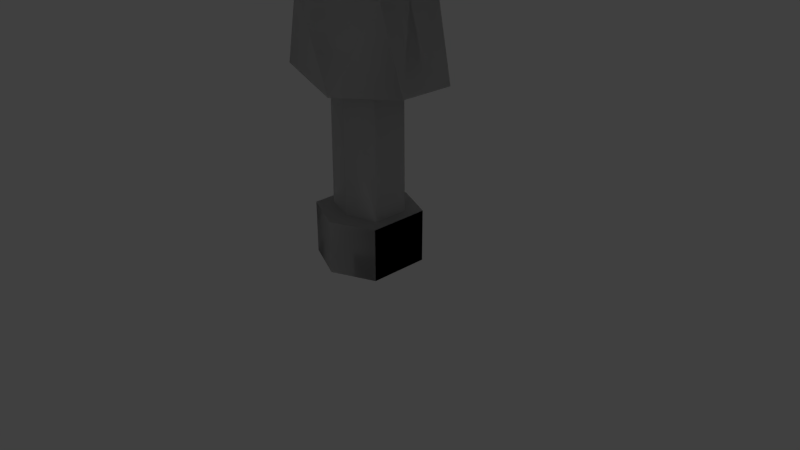 # Source: TestDummy.blend  (saved by Blender 2.78.0; exported with 4.5.12 LTS)
import bpy
from mathutils import Matrix  # noqa: F401  (used for matrix-valued properties, if any)

bpy.ops.wm.read_factory_settings(use_empty=True)
scene = bpy.context.scene
scene.name = 'Scene'

# ---- collections
col_collection_1 = bpy.data.collections.new('Collection 1'); scene.collection.children.link(col_collection_1)
col_collection_2 = bpy.data.collections.new('Collection 2'); scene.collection.children.link(col_collection_2)
col_collection_2.hide_render = True
col_collection_2.hide_viewport = True

# ---- materials (node trees are filled in below, after node groups)
mat_material = bpy.data.materials.new('Material')
mat_material.alpha_threshold = 0.0
mat_material.use_transparent_shadow = False
mat_material.roughness = 0.5
mat_material.line_color = (0.0, 0.0, 0.0, 1.0)

# ---- material node trees

# ---- world
world_world = bpy.data.worlds.new('World'); scene.world = world_world
world_world.color = (0.05088, 0.05088, 0.05088)
world_world.use_sun_shadow = False
world_world.sun_shadow_jitter_overblur = 0.0
world_world.cycles.sampling_method = 'MANUAL'

# ---- cameras
cam_camera = bpy.data.cameras.new('Camera')
cam_camera.clip_end = 100.0
cam_camera.lens = 35.0
cam_camera.sensor_width = 32.0
cam_camera.sensor_height = 18.0
cam_camera.ortho_scale = 7.314
cam_camera.dof.focus_distance = 0.0
cam_camera.dof.aperture_fstop = 128.0

# ---- lights
light_lamp = bpy.data.lights.new('Lamp', 'POINT')
light_lamp.transmission_factor = 0.0
light_lamp.cutoff_distance = 30.0
light_lamp.energy = 100.0
light_lamp.shadow_buffer_clip_start = 1.001
light_lamp.shadow_soft_size = 0.1
light_lamp.shadow_maximum_resolution = 0.006
light_lamp.use_absolute_resolution = True

# ---- meshes
me_cube = bpy.data.meshes.new('Cube')
me_cube.from_pydata([(-1.0, -0.3569, 0.5802), (-1.0, 0.3762, 0.5802), (-1.0, -0.5788, 3.487), (-1.0, 0.5982, 3.487), (-1.0, 0.009671, 0.5802), (-0.7237, -0.4162, 1.58), (-0.7237, 0.4356, 1.58), (-1.0, 0.009672, 3.487), (-0.7237, 0.009671, 1.58), (-0.9229, -0.5335, 2.955), (-0.9229, 0.5528, 2.955), (-0.9229, 0.009671, 2.955), (-1.849, -0.3539, 3.046), (-1.849, 0.3732, 3.046), (-1.849, 0.009673, 3.046), (-1.802, -0.3258, 2.717), (-1.802, 0.3452, 2.717), (-1.802, 0.009673, 2.717), (-0.5252, -0.3231, 3.884), (-0.5252, 0.2892, 3.884), (-0.5252, -0.01697, 3.884), (-0.5252, -0.3231, 5.227), (-0.5252, 0.2892, 5.227), (-0.5252, -0.01697, 5.227), (-0.6926, -0.3231, 4.509), (-0.6926, -0.01697, 4.509), (-0.6926, 0.2892, 4.509), (-2.913, -0.3539, 2.529), (-2.913, 0.3732, 2.529), (-2.913, 0.009674, 2.529), (-2.865, -0.3258, 2.2), (-2.865, 0.3452, 2.2), (-2.865, 0.009674, 2.2), (-0.3936, -0.2208, 0.4066), (-0.3936, 0.2401, 0.4066), (-0.3936, 0.009671, 0.4066), (-0.5559, -0.387, -1.123), (-0.4085, -0.2208, -1.125), (-0.4085, 0.2401, -1.125), (-0.4085, 0.009671, -1.125), (-0.5559, 0.4064, -1.123), (-0.5559, 0.009671, -1.123), (-0.5559, -0.387, -1.816), (-0.5559, 0.4064, -1.816), (-0.5559, 0.009671, -1.816), (1.0, -0.3569, 0.5802), (1.0, 0.3762, 0.5802), (1.0, -0.5788, 3.487), (1.0, 0.5982, 3.487), (1.0, 0.009671, 0.5802), (0.7237, -0.4162, 1.58), (0.7237, 0.4356, 1.58), (1.0, 0.009672, 3.487), (0.7237, 0.009671, 1.58), (0.9229, -0.5335, 2.955), (0.9229, 0.5528, 2.955), (0.9229, 0.009672, 2.955), (1.849, -0.3539, 3.046), (1.849, 0.3732, 3.046), (1.849, 0.009673, 3.046), (1.802, -0.3258, 2.717), (1.802, 0.3452, 2.717), (1.802, 0.009673, 2.717), (0.5252, -0.3231, 3.884), (0.5252, 0.2892, 3.884), (0.5252, -0.01697, 3.884), (0.5252, -0.3231, 5.227), (0.5252, 0.2892, 5.227), (0.5252, -0.01697, 5.227), (0.6926, -0.3231, 4.509), (0.6926, -0.01697, 4.509), (0.6926, 0.2892, 4.509), (2.913, -0.3539, 2.529), (2.913, 0.3732, 2.529), (2.913, 0.009675, 2.529), (2.865, -0.3258, 2.2), (2.865, 0.3452, 2.2), (2.865, 0.009675, 2.2), (0.3936, -0.2208, 0.4066), (0.3936, 0.2401, 0.4066), (0.3936, 0.009671, 0.4066), (0.5559, -0.387, -1.123), (0.4085, -0.2208, -1.125), (0.4085, 0.2401, -1.125), (0.4085, 0.009671, -1.125), (0.5559, 0.4064, -1.123), (0.5559, 0.009671, -1.123), (0.5559, -0.387, -1.816), (0.5559, 0.4064, -1.816), (0.5559, 0.009671, -1.816), (1.0, -0.3569, 0.5802), (1.0, 0.3762, 0.5802), (1.0, -0.5788, 3.487), (1.0, 0.5982, 3.487), (1.0, 0.009671, 0.5802), (0.7237, -0.4162, 1.58), (0.7237, 0.4356, 1.58), (1.0, 0.009672, 3.487), (0.7237, 0.009671, 1.58), (0.9229, -0.5335, 2.955), (0.9229, 0.5528, 2.955), (0.9229, 0.009671, 2.955), (1.849, -0.3539, 3.046), (1.849, 0.3732, 3.046), (1.849, 0.009673, 3.046), (1.802, -0.3258, 2.717), (1.802, 0.3452, 2.717), (1.802, 0.009673, 2.717), (0.5252, -0.3231, 3.884), (0.5252, 0.2892, 3.884), (0.5252, -0.01697, 3.884), (0.5252, -0.3231, 5.227), (0.5252, 0.2892, 5.227), (0.5252, -0.01697, 5.227), (0.6926, -0.3231, 4.509), (0.6926, -0.01697, 4.509), (0.6926, 0.2892, 4.509), (2.913, -0.3539, 2.529), (2.913, 0.3732, 2.529), (2.913, 0.009674, 2.529), (2.865, -0.3258, 2.2), (2.865, 0.3452, 2.2), (2.865, 0.009674, 2.2), (0.3936, -0.2208, 0.4066), (0.3936, 0.2401, 0.4066), (0.3936, 0.009671, 0.4066), (0.5559, -0.387, -1.123), (0.4085, -0.2208, -1.125), (0.4085, 0.2401, -1.125), (0.4085, 0.009671, -1.125), (0.5559, 0.4064, -1.123), (0.5559, 0.009671, -1.123), (0.5559, -0.387, -1.816), (0.5559, 0.4064, -1.816), (0.5559, 0.009671, -1.816), (-1.0, -0.3569, 0.5802), (-1.0, 0.3762, 0.5802), (-1.0, -0.5788, 3.487), (-1.0, 0.5982, 3.487), (-1.0, 0.009671, 0.5802), (0.0, -0.5788, 0.4193), (-0.7237, -0.4162, 1.58), (0.0, 0.5982, 0.4193), (-0.7237, 0.4356, 1.58), (-1.0, 0.009672, 3.487), (0.0, -0.5788, 3.699), (0.0, 0.5982, 3.699), (0.0, -0.4162, 1.58), (0.0, 0.4356, 1.58), (-0.7237, 0.009671, 1.58), (-0.9229, -0.5335, 2.955), (-0.9229, 0.5528, 2.955), (0.0, -0.5335, 3.108), (0.0, 0.5528, 3.108), (-0.9229, 0.009672, 2.955), (-1.849, -0.3539, 3.046), (-1.849, 0.3732, 3.046), (-1.849, 0.009673, 3.046), (-1.802, -0.3258, 2.717), (-1.802, 0.3452, 2.717), (-1.802, 0.009673, 2.717), (-0.5252, -0.3231, 3.884), (-0.5252, 0.2892, 3.884), (-0.5252, -0.01697, 3.884), (0.0, -0.4494, 3.884), (0.0, 0.4155, 3.884), (-0.5252, -0.3231, 5.227), (-0.5252, 0.2892, 5.227), (-0.5252, -0.01697, 5.227), (0.0, -0.4494, 5.227), (0.0, 0.4155, 5.227), (0.0, -0.01697, 5.227), (0.0, -0.4494, 4.509), (-0.6926, -0.3231, 4.509), (-0.6926, -0.01697, 4.509), (-0.6926, 0.2892, 4.509), (0.0, 0.5302, 4.509), (-2.913, -0.3539, 2.529), (-2.913, 0.3732, 2.529), (-2.913, 0.009675, 2.529), (-2.865, -0.3258, 2.2), (-2.865, 0.3452, 2.2), (-2.865, 0.009675, 2.2), (-0.3936, -0.2208, 0.4066), (-0.3936, 0.2401, 0.4066), (-0.3936, 0.009671, 0.4066), (0.0, -0.3603, 0.4028), (0.0, 0.3796, 0.4028), (-0.5559, -0.387, -1.123), (-0.4085, -0.2208, -1.125), (-0.4085, 0.2401, -1.125), (-0.4085, 0.009671, -1.125), (0.0, -0.3603, -1.129), (0.0, 0.3796, -1.129), (-0.5559, 0.4064, -1.123), (-0.5559, 0.009671, -1.123), (0.0, -0.6273, -1.13), (0.0, 0.6466, -1.13), (-0.5559, -0.387, -1.816), (-0.5559, 0.4064, -1.816), (-0.5559, 0.009671, -1.816), (0.0, -0.6273, -1.823), (0.0, 0.6466, -1.823), (0.0, 0.009671, -1.823)], [], [(10, 11, 17, 16), (9, 5, 147, 152), (5, 0, 140, 147), (1, 6, 148, 142), (10, 3, 146, 153), (4, 8, 6, 1), (0, 5, 8, 4), (11, 9, 15, 17), (3, 7, 20, 19), (140, 0, 33, 186), (1, 142, 187, 34), (5, 9, 11, 8), (6, 10, 153, 148), (2, 9, 152, 145), (8, 11, 10, 6), (13, 16, 31, 28), (12, 14, 29, 27), (7, 3, 13, 14), (3, 10, 16, 13), (9, 2, 12, 15), (2, 7, 14, 12), (26, 25, 23, 22), (24, 172, 169, 21), (2, 145, 164, 18), (146, 3, 19, 165), (7, 2, 18, 20), (23, 171, 170, 22), (21, 169, 171, 23), (176, 26, 22, 170), (25, 24, 21, 23), (20, 18, 24, 25), (165, 19, 26, 176), (18, 164, 172, 24), (19, 20, 25, 26), (32, 29, 28, 31), (30, 27, 29, 32), (16, 17, 32, 31), (14, 13, 28, 29), (15, 12, 27, 30), (17, 15, 30, 32), (33, 35, 39, 37), (34, 187, 193, 38), (0, 4, 35, 33), (4, 1, 34, 35), (38, 193, 197, 40), (39, 38, 40, 41), (186, 33, 37, 192), (35, 34, 38, 39), (41, 40, 43, 44), (196, 36, 42, 201), (37, 39, 41, 36), (192, 37, 36, 196), (42, 44, 203, 201), (44, 43, 202, 203), (40, 197, 202, 43), (36, 41, 44, 42), (55, 61, 62, 56), (54, 152, 147, 50), (50, 147, 140, 45), (46, 142, 148, 51), (55, 153, 146, 48), (49, 46, 51, 53), (45, 49, 53, 50), (56, 62, 60, 54), (48, 64, 65, 52), (140, 186, 78, 45), (46, 79, 187, 142), (50, 53, 56, 54), (51, 148, 153, 55), (47, 145, 152, 54), (53, 51, 55, 56), (58, 73, 76, 61), (57, 72, 74, 59), (52, 59, 58, 48), (48, 58, 61, 55), (54, 60, 57, 47), (47, 57, 59, 52), (71, 67, 68, 70), (69, 66, 169, 172), (47, 63, 164, 145), (146, 165, 64, 48), (52, 65, 63, 47), (68, 67, 170, 171), (66, 68, 171, 169), (176, 170, 67, 71), (70, 68, 66, 69), (65, 70, 69, 63), (165, 176, 71, 64), (63, 69, 172, 164), (64, 71, 70, 65), (77, 76, 73, 74), (75, 77, 74, 72), (61, 76, 77, 62), (59, 74, 73, 58), (60, 75, 72, 57), (62, 77, 75, 60), (78, 82, 84, 80), (79, 83, 193, 187), (45, 78, 80, 49), (49, 80, 79, 46), (83, 85, 197, 193), (84, 86, 85, 83), (186, 192, 82, 78), (80, 84, 83, 79), (86, 89, 88, 85), (196, 201, 87, 81), (82, 81, 86, 84), (192, 196, 81, 82), (87, 201, 203, 89), (89, 203, 202, 88), (85, 88, 202, 197), (81, 87, 89, 86), (100, 106, 107, 101), (99, 152, 147, 95), (95, 147, 140, 90), (91, 142, 148, 96), (100, 153, 146, 93), (94, 91, 96, 98), (90, 94, 98, 95), (101, 107, 105, 99), (93, 109, 110, 97), (140, 186, 123, 90), (91, 124, 187, 142), (95, 98, 101, 99), (96, 148, 153, 100), (92, 145, 152, 99), (98, 96, 100, 101), (103, 118, 121, 106), (102, 117, 119, 104), (97, 104, 103, 93), (93, 103, 106, 100), (99, 105, 102, 92), (92, 102, 104, 97), (116, 112, 113, 115), (114, 111, 169, 172), (92, 108, 164, 145), (146, 165, 109, 93), (97, 110, 108, 92), (113, 112, 170, 171), (111, 113, 171, 169), (176, 170, 112, 116), (115, 113, 111, 114), (110, 115, 114, 108), (165, 176, 116, 109), (108, 114, 172, 164), (109, 116, 115, 110), (122, 121, 118, 119), (120, 122, 119, 117), (106, 121, 122, 107), (104, 119, 118, 103), (105, 120, 117, 102), (107, 122, 120, 105), (123, 127, 129, 125), (124, 128, 193, 187), (90, 123, 125, 94), (94, 125, 124, 91), (128, 130, 197, 193), (129, 131, 130, 128), (186, 192, 127, 123), (125, 129, 128, 124), (131, 134, 133, 130), (196, 201, 132, 126), (127, 126, 131, 129), (192, 196, 126, 127), (132, 201, 203, 134), (134, 203, 202, 133), (130, 133, 202, 197), (126, 132, 134, 131), (151, 154, 160, 159), (150, 141, 147, 152), (141, 135, 140, 147), (136, 143, 148, 142), (151, 138, 146, 153), (139, 149, 143, 136), (135, 141, 149, 139), (154, 150, 158, 160), (138, 144, 163, 162), (140, 135, 183, 186), (136, 142, 187, 184), (141, 150, 154, 149), (143, 151, 153, 148), (137, 150, 152, 145), (149, 154, 151, 143), (156, 159, 181, 178), (155, 157, 179, 177), (144, 138, 156, 157), (138, 151, 159, 156), (150, 137, 155, 158), (137, 144, 157, 155), (175, 174, 168, 167), (173, 172, 169, 166), (137, 145, 164, 161), (146, 138, 162, 165), (144, 137, 161, 163), (168, 171, 170, 167), (166, 169, 171, 168), (176, 175, 167, 170), (174, 173, 166, 168), (163, 161, 173, 174), (165, 162, 175, 176), (161, 164, 172, 173), (162, 163, 174, 175), (182, 179, 178, 181), (180, 177, 179, 182), (159, 160, 182, 181), (157, 156, 178, 179), (158, 155, 177, 180), (160, 158, 180, 182), (183, 185, 191, 189), (184, 187, 193, 190), (135, 139, 185, 183), (139, 136, 184, 185), (190, 193, 197, 194), (191, 190, 194, 195), (186, 183, 189, 192), (185, 184, 190, 191), (195, 194, 199, 200), (196, 188, 198, 201), (189, 191, 195, 188), (192, 189, 188, 196), (198, 200, 203, 201), (200, 199, 202, 203), (194, 197, 202, 199), (188, 195, 200, 198)])
_uv = me_cube.uv_layers.new(name='UVMap')
_uv.uv.foreach_set('vector', [0.3925, 0.26, 0.4143, 0.2065, 0.5106, 0.2414, 0.5025, 0.2815, 0.06678, 0.3449, 0.09635, 0.1635, 0.1866, 0.1675, 0.1852, 0.3576, 0.09635, 0.1635, 0.1008, 0.05766, 0.1875, 0.04962, 0.1866, 0.1675, 0.09989, 0.9424, 0.09578, 0.8367, 0.1859, 0.8329, 0.1865, 0.9507, 0.06666, 0.6556, 0.06118, 0.5847, 0.1848, 0.5731, 0.185, 0.6426, 0.07123, 0.9649, 0.03946, 0.8486, 0.09578, 0.8367, 0.09989, 0.9424, 0.1008, 0.05766, 0.09635, 0.1635, 0.03994, 0.1514, 0.07211, 0.03496, 0.6485, 0.9266, 0.6485, 0.8626, 0.7557, 0.8871, 0.7557, 0.9266, 0.06118, 0.5847, 0.05052, 0.5007, 0.1282, 0.4982, 0.1287, 0.5319, 0.1875, 0.04962, 0.1008, 0.05766, 0.1437, 0.02178, 0.1877, 0.02954, 0.09989, 0.9424, 0.1865, 0.9507, 0.1866, 0.9707, 0.1426, 0.9783, 0.09635, 0.1635, 0.06678, 0.3449, 0.000262, 0.3297, 0.03994, 0.1514, 0.09578, 0.8367, 0.06666, 0.6556, 0.185, 0.6426, 0.1859, 0.8329, 0.06158, 0.4162, 0.06678, 0.3449, 0.1852, 0.3576, 0.1849, 0.4265, 0.03946, 0.8486, 0.0002634, 0.6707, 0.06666, 0.6556, 0.09578, 0.8367, 0.4888, 0.3216, 0.5025, 0.2815, 0.6458, 0.2881, 0.6332, 0.3228, 0.4946, 0.412, 0.4917, 0.3674, 0.6334, 0.3636, 0.6346, 0.4056, 0.3788, 0.3772, 0.3706, 0.3141, 0.4888, 0.3216, 0.4917, 0.3674, 0.3706, 0.3141, 0.3925, 0.26, 0.5025, 0.2815, 0.4888, 0.3216, 0.4145, 0.4913, 0.3819, 0.4416, 0.4946, 0.412, 0.5123, 0.448, 0.3819, 0.4416, 0.3788, 0.3772, 0.4917, 0.3674, 0.4946, 0.412, 0.7057, 0.07963, 0.7373, 0.07897, 0.7346, 0.1442, 0.7092, 0.1423, 0.7664, 0.0819, 0.8545, 0.1041, 0.7971, 0.1926, 0.7612, 0.145, 0.06158, 0.4162, 0.1849, 0.4265, 0.1847, 0.4522, 0.1289, 0.464, 0.1848, 0.5731, 0.06118, 0.5847, 0.1287, 0.5319, 0.1847, 0.5437, 0.05052, 0.5007, 0.06158, 0.4162, 0.1289, 0.464, 0.1282, 0.4982, 0.7346, 0.1442, 0.7323, 0.206, 0.6703, 0.1866, 0.7092, 0.1423, 0.7612, 0.145, 0.7971, 0.1926, 0.7323, 0.206, 0.7346, 0.1442, 0.6163, 0.09888, 0.7057, 0.07963, 0.7092, 0.1423, 0.6703, 0.1866, 0.7373, 0.07897, 0.7664, 0.0819, 0.7612, 0.145, 0.7346, 0.1442, 0.7381, 0.000262, 0.7804, 0.003143, 0.7664, 0.0819, 0.7373, 0.07897, 0.6163, 0.006649, 0.6946, 0.00334, 0.7057, 0.07963, 0.6163, 0.09888, 0.7804, 0.003143, 0.862, 0.009658, 0.8545, 0.1041, 0.7664, 0.0819, 0.6946, 0.00334, 0.7381, 0.000262, 0.7373, 0.07897, 0.7057, 0.07963, 0.5698, 0.8168, 0.5698, 0.8559, 0.527, 0.8559, 0.5303, 0.8168, 0.6093, 0.8168, 0.6126, 0.8559, 0.5698, 0.8559, 0.5698, 0.8168, 0.5025, 0.2815, 0.5106, 0.2414, 0.648, 0.2491, 0.6458, 0.2881, 0.4917, 0.3674, 0.4888, 0.3216, 0.6332, 0.3228, 0.6334, 0.3636, 0.5123, 0.448, 0.4946, 0.412, 0.6346, 0.4056, 0.648, 0.4415, 0.7557, 0.9266, 0.7557, 0.8871, 0.8949, 0.8871, 0.8949, 0.9266, 0.3994, 0.9579, 0.3723, 0.9581, 0.3706, 0.7778, 0.3977, 0.7776, 0.7756, 0.7977, 0.7265, 0.7972, 0.7265, 0.617, 0.7773, 0.6174, 0.1008, 0.05766, 0.07211, 0.03496, 0.131, 0.000262, 0.1437, 0.02178, 0.07123, 0.9649, 0.09989, 0.9424, 0.1426, 0.9783, 0.1299, 0.9997, 0.815, 0.6023, 0.7524, 0.6164, 0.7532, 0.5776, 0.8108, 0.5772, 0.8481, 0.6164, 0.815, 0.6023, 0.8108, 0.5772, 0.8572, 0.5953, 0.4485, 0.9574, 0.3994, 0.9579, 0.3977, 0.7776, 0.4485, 0.7771, 0.8028, 0.798, 0.7756, 0.7977, 0.7773, 0.6174, 0.8044, 0.6177, 0.8572, 0.5953, 0.8108, 0.5772, 0.8012, 0.5188, 0.8546, 0.4855, 0.7744, 0.29, 0.8241, 0.3218, 0.7871, 0.3701, 0.7454, 0.3425, 0.8444, 0.302, 0.8871, 0.3122, 0.8806, 0.3395, 0.8241, 0.3218, 0.7952, 0.2523, 0.8444, 0.302, 0.8241, 0.3218, 0.7744, 0.29, 0.7871, 0.3701, 0.8049, 0.4196, 0.7029, 0.4196, 0.7454, 0.3425, 0.8546, 0.4855, 0.8012, 0.5188, 0.7543, 0.5204, 0.7564, 0.4201, 0.8108, 0.5772, 0.7532, 0.5776, 0.7543, 0.5204, 0.8012, 0.5188, 0.8241, 0.3218, 0.8806, 0.3395, 0.8049, 0.4196, 0.7871, 0.3701, 0.626, 0.5453, 0.5161, 0.5668, 0.508, 0.5267, 0.6043, 0.4918, 0.3034, 0.3467, 0.1852, 0.3576, 0.1866, 0.1675, 0.2768, 0.165, 0.2768, 0.165, 0.1866, 0.1675, 0.1875, 0.04962, 0.2742, 0.05911, 0.2729, 0.9415, 0.1865, 0.9507, 0.1859, 0.8329, 0.276, 0.8358, 0.3032, 0.6545, 0.185, 0.6426, 0.1848, 0.5731, 0.308, 0.5837, 0.3018, 0.9637, 0.2729, 0.9415, 0.276, 0.8358, 0.3324, 0.8471, 0.2742, 0.05911, 0.3032, 0.0369, 0.3334, 0.1538, 0.2768, 0.165, 0.8937, 0.8621, 0.787, 0.8515, 0.7909, 0.8122, 0.9, 0.7985, 0.308, 0.5837, 0.2407, 0.5316, 0.2411, 0.498, 0.3178, 0.5006, 0.1875, 0.04962, 0.1877, 0.02954, 0.2318, 0.02253, 0.2742, 0.05911, 0.2729, 0.9415, 0.2306, 0.9778, 0.1866, 0.9707, 0.1865, 0.9507, 0.2768, 0.165, 0.3334, 0.1538, 0.3701, 0.3326, 0.3034, 0.3467, 0.276, 0.8358, 0.1859, 0.8329, 0.185, 0.6426, 0.3032, 0.6545, 0.3074, 0.4177, 0.1849, 0.4265, 0.1852, 0.3576, 0.3034, 0.3467, 0.3324, 0.8471, 0.276, 0.8358, 0.3032, 0.6545, 0.3697, 0.6689, 0.5297, 0.6069, 0.3853, 0.6081, 0.3728, 0.5734, 0.5161, 0.5668, 0.524, 0.6973, 0.3839, 0.6909, 0.3852, 0.649, 0.5269, 0.6527, 0.6398, 0.6625, 0.5269, 0.6527, 0.5297, 0.6069, 0.648, 0.5995, 0.648, 0.5995, 0.5297, 0.6069, 0.5161, 0.5668, 0.626, 0.5453, 0.6041, 0.7766, 0.5063, 0.7333, 0.524, 0.6973, 0.6367, 0.7269, 0.6367, 0.7269, 0.524, 0.6973, 0.5269, 0.6527, 0.6398, 0.6625, 0.5269, 0.07963, 0.5234, 0.1423, 0.498, 0.1442, 0.4953, 0.07897, 0.4662, 0.0819, 0.4713, 0.145, 0.4355, 0.1926, 0.3781, 0.1041, 0.3074, 0.4177, 0.2403, 0.4648, 0.1847, 0.4522, 0.1849, 0.4265, 0.1848, 0.5731, 0.1847, 0.5437, 0.2407, 0.5316, 0.308, 0.5837, 0.3178, 0.5006, 0.2411, 0.498, 0.2403, 0.4648, 0.3074, 0.4177, 0.498, 0.1442, 0.5234, 0.1423, 0.5623, 0.1866, 0.5003, 0.206, 0.4713, 0.145, 0.498, 0.1442, 0.5003, 0.206, 0.4355, 0.1926, 0.6163, 0.09888, 0.5623, 0.1866, 0.5234, 0.1423, 0.5269, 0.07963, 0.4953, 0.07897, 0.498, 0.1442, 0.4713, 0.145, 0.4662, 0.0819, 0.4945, 0.0002621, 0.4953, 0.07897, 0.4662, 0.0819, 0.4522, 0.003143, 0.6163, 0.006649, 0.6163, 0.09888, 0.5269, 0.07963, 0.538, 0.00334, 0.4522, 0.003143, 0.4662, 0.0819, 0.3781, 0.1041, 0.3706, 0.009658, 0.538, 0.00334, 0.5269, 0.07963, 0.4953, 0.07897, 0.4945, 0.0002621, 0.5698, 0.8162, 0.5303, 0.8162, 0.527, 0.7771, 0.5698, 0.7771, 0.6093, 0.8162, 0.5698, 0.8162, 0.5698, 0.7771, 0.6126, 0.7771, 0.5161, 0.5668, 0.3728, 0.5734, 0.3706, 0.5344, 0.508, 0.5267, 0.5269, 0.6527, 0.3852, 0.649, 0.3853, 0.6081, 0.5297, 0.6069, 0.5063, 0.7333, 0.3706, 0.7268, 0.3839, 0.6909, 0.524, 0.6973, 0.787, 0.8515, 0.6485, 0.8378, 0.6524, 0.7985, 0.7909, 0.8122, 0.4977, 0.9579, 0.4994, 0.7776, 0.5265, 0.7778, 0.5248, 0.9581, 0.6773, 0.7977, 0.6756, 0.6174, 0.7265, 0.617, 0.7265, 0.7972, 0.2742, 0.05911, 0.2318, 0.02253, 0.2449, 0.001226, 0.3032, 0.0369, 0.3018, 0.9637, 0.2435, 0.9991, 0.2306, 0.9778, 0.2729, 0.9415, 0.6903, 0.5997, 0.6956, 0.5749, 0.7532, 0.5776, 0.7524, 0.6164, 0.6567, 0.6125, 0.6485, 0.591, 0.6956, 0.5749, 0.6903, 0.5997, 0.4485, 0.9574, 0.4485, 0.7771, 0.4994, 0.7776, 0.4977, 0.9579, 0.6502, 0.798, 0.6485, 0.6177, 0.6756, 0.6174, 0.6773, 0.7977, 0.6485, 0.591, 0.6556, 0.4814, 0.7075, 0.5169, 0.6956, 0.5749, 0.7744, 0.29, 0.7454, 0.3425, 0.6998, 0.3219, 0.721, 0.2649, 0.7269, 0.2372, 0.721, 0.2649, 0.6758, 0.2266, 0.6954, 0.2065, 0.7952, 0.2523, 0.7744, 0.29, 0.721, 0.2649, 0.7269, 0.2372, 0.6998, 0.3219, 0.7454, 0.3425, 0.7029, 0.4196, 0.6485, 0.3333, 0.6556, 0.4814, 0.7564, 0.4201, 0.7543, 0.5204, 0.7075, 0.5169, 0.6956, 0.5749, 0.7075, 0.5169, 0.7543, 0.5204, 0.7532, 0.5776, 0.721, 0.2649, 0.6998, 0.3219, 0.6485, 0.3333, 0.6758, 0.2266, 0.3925, 0.26, 0.5025, 0.2815, 0.5106, 0.2414, 0.4143, 0.2065, 0.06678, 0.3449, 0.1852, 0.3576, 0.1866, 0.1675, 0.09635, 0.1635, 0.09635, 0.1635, 0.1866, 0.1675, 0.1875, 0.04962, 0.1008, 0.05766, 0.09989, 0.9424, 0.1865, 0.9507, 0.1859, 0.8329, 0.09578, 0.8367, 0.06666, 0.6556, 0.185, 0.6426, 0.1848, 0.5731, 0.06118, 0.5847, 0.07123, 0.9649, 0.09989, 0.9424, 0.09578, 0.8367, 0.03946, 0.8486, 0.1008, 0.05766, 0.07211, 0.03496, 0.03994, 0.1514, 0.09635, 0.1635, 0.6485, 0.9266, 0.7557, 0.9266, 0.7557, 0.8871, 0.6485, 0.8626, 0.06118, 0.5847, 0.1287, 0.5319, 0.1282, 0.4982, 0.05052, 0.5007, 0.1875, 0.04962, 0.1877, 0.02954, 0.1437, 0.02178, 0.1008, 0.05766, 0.09989, 0.9424, 0.1426, 0.9783, 0.1866, 0.9707, 0.1865, 0.9507, 0.09635, 0.1635, 0.03994, 0.1514, 0.000262, 0.3297, 0.06678, 0.3449, 0.09578, 0.8367, 0.1859, 0.8329, 0.185, 0.6426, 0.06666, 0.6556, 0.06158, 0.4162, 0.1849, 0.4265, 0.1852, 0.3576, 0.06678, 0.3449, 0.03946, 0.8486, 0.09578, 0.8367, 0.06666, 0.6556, 0.0002634, 0.6707, 0.4888, 0.3216, 0.6332, 0.3228, 0.6458, 0.2881, 0.5025, 0.2815, 0.4946, 0.412, 0.6346, 0.4056, 0.6334, 0.3636, 0.4917, 0.3674, 0.3788, 0.3772, 0.4917, 0.3674, 0.4888, 0.3216, 0.3706, 0.3141, 0.3706, 0.3141, 0.4888, 0.3216, 0.5025, 0.2815, 0.3925, 0.26, 0.4145, 0.4913, 0.5123, 0.448, 0.4946, 0.412, 0.3819, 0.4416, 0.3819, 0.4416, 0.4946, 0.412, 0.4917, 0.3674, 0.3788, 0.3772, 0.7057, 0.07963, 0.7092, 0.1423, 0.7346, 0.1442, 0.7373, 0.07897, 0.7664, 0.0819, 0.7612, 0.145, 0.7971, 0.1926, 0.8545, 0.1041, 0.06158, 0.4162, 0.1289, 0.464, 0.1847, 0.4522, 0.1849, 0.4265, 0.1848, 0.5731, 0.1847, 0.5437, 0.1287, 0.5319, 0.06118, 0.5847, 0.05052, 0.5007, 0.1282, 0.4982, 0.1289, 0.464, 0.06158, 0.4162, 0.7346, 0.1442, 0.7092, 0.1423, 0.6703, 0.1866, 0.7323, 0.206, 0.7612, 0.145, 0.7346, 0.1442, 0.7323, 0.206, 0.7971, 0.1926, 0.6163, 0.09888, 0.6703, 0.1866, 0.7092, 0.1423, 0.7057, 0.07963, 0.7373, 0.07897, 0.7346, 0.1442, 0.7612, 0.145, 0.7664, 0.0819, 0.7381, 0.000262, 0.7373, 0.07897, 0.7664, 0.0819, 0.7804, 0.003143, 0.6163, 0.006649, 0.6163, 0.09888, 0.7057, 0.07963, 0.6946, 0.00334, 0.7804, 0.003143, 0.7664, 0.0819, 0.8545, 0.1041, 0.862, 0.009658, 0.6946, 0.00334, 0.7057, 0.07963, 0.7373, 0.07897, 0.7381, 0.000262, 0.5698, 0.8168, 0.5303, 0.8168, 0.527, 0.8559, 0.5698, 0.8559, 0.6093, 0.8168, 0.5698, 0.8168, 0.5698, 0.8559, 0.6126, 0.8559, 0.5025, 0.2815, 0.6458, 0.2881, 0.648, 0.2491, 0.5106, 0.2414, 0.4917, 0.3674, 0.6334, 0.3636, 0.6332, 0.3228, 0.4888, 0.3216, 0.5123, 0.448, 0.648, 0.4415, 0.6346, 0.4056, 0.4946, 0.412, 0.7557, 0.9266, 0.8949, 0.9266, 0.8949, 0.8871, 0.7557, 0.8871, 0.3994, 0.9579, 0.3977, 0.7776, 0.3706, 0.7778, 0.3723, 0.9581, 0.7756, 0.7977, 0.7773, 0.6174, 0.7265, 0.617, 0.7265, 0.7972, 0.1008, 0.05766, 0.1437, 0.02178, 0.131, 0.000262, 0.07211, 0.03496, 0.07123, 0.9649, 0.1299, 0.9997, 0.1426, 0.9783, 0.09989, 0.9424, 0.815, 0.6023, 0.8108, 0.5772, 0.7532, 0.5776, 0.7524, 0.6164, 0.8481, 0.6164, 0.8572, 0.5953, 0.8108, 0.5772, 0.815, 0.6023, 0.4485, 0.9574, 0.4485, 0.7771, 0.3977, 0.7776, 0.3994, 0.9579, 0.8028, 0.798, 0.8044, 0.6177, 0.7773, 0.6174, 0.7756, 0.7977, 0.8572, 0.5953, 0.8546, 0.4855, 0.8012, 0.5188, 0.8108, 0.5772, 0.7744, 0.29, 0.7454, 0.3425, 0.7871, 0.3701, 0.8241, 0.3218, 0.8444, 0.302, 0.8241, 0.3218, 0.8806, 0.3395, 0.8871, 0.3122, 0.7952, 0.2523, 0.7744, 0.29, 0.8241, 0.3218, 0.8444, 0.302, 0.7871, 0.3701, 0.7454, 0.3425, 0.7029, 0.4196, 0.8049, 0.4196, 0.8546, 0.4855, 0.7564, 0.4201, 0.7543, 0.5204, 0.8012, 0.5188, 0.8108, 0.5772, 0.8012, 0.5188, 0.7543, 0.5204, 0.7532, 0.5776, 0.8241, 0.3218, 0.7871, 0.3701, 0.8049, 0.4196, 0.8806, 0.3395, 0.626, 0.5453, 0.6043, 0.4918, 0.508, 0.5267, 0.5161, 0.5668, 0.3034, 0.3467, 0.2768, 0.165, 0.1866, 0.1675, 0.1852, 0.3576, 0.2768, 0.165, 0.2742, 0.05911, 0.1875, 0.04962, 0.1866, 0.1675, 0.2729, 0.9415, 0.276, 0.8358, 0.1859, 0.8329, 0.1865, 0.9507, 0.3032, 0.6545, 0.308, 0.5837, 0.1848, 0.5731, 0.185, 0.6426, 0.3018, 0.9637, 0.3324, 0.8471, 0.276, 0.8358, 0.2729, 0.9415, 0.2742, 0.05911, 0.2768, 0.165, 0.3334, 0.1538, 0.3032, 0.0369, 0.8937, 0.8621, 0.9, 0.7985, 0.7909, 0.8122, 0.787, 0.8515, 0.308, 0.5837, 0.3178, 0.5006, 0.2411, 0.498, 0.2407, 0.5316, 0.1875, 0.04962, 0.2742, 0.05911, 0.2318, 0.02253, 0.1877, 0.02954, 0.2729, 0.9415, 0.1865, 0.9507, 0.1866, 0.9707, 0.2306, 0.9778, 0.2768, 0.165, 0.3034, 0.3467, 0.3701, 0.3326, 0.3334, 0.1538, 0.276, 0.8358, 0.3032, 0.6545, 0.185, 0.6426, 0.1859, 0.8329, 0.3074, 0.4177, 0.3034, 0.3467, 0.1852, 0.3576, 0.1849, 0.4265, 0.3324, 0.8471, 0.3697, 0.6689, 0.3032, 0.6545, 0.276, 0.8358, 0.5297, 0.6069, 0.5161, 0.5668, 0.3728, 0.5734, 0.3853, 0.6081, 0.524, 0.6973, 0.5269, 0.6527, 0.3852, 0.649, 0.3839, 0.6909, 0.6398, 0.6625, 0.648, 0.5995, 0.5297, 0.6069, 0.5269, 0.6527, 0.648, 0.5995, 0.626, 0.5453, 0.5161, 0.5668, 0.5297, 0.6069, 0.6041, 0.7766, 0.6367, 0.7269, 0.524, 0.6973, 0.5063, 0.7333, 0.6367, 0.7269, 0.6398, 0.6625, 0.5269, 0.6527, 0.524, 0.6973, 0.5269, 0.07963, 0.4953, 0.07897, 0.498, 0.1442, 0.5234, 0.1423, 0.4662, 0.0819, 0.3781, 0.1041, 0.4355, 0.1926, 0.4713, 0.145, 0.3074, 0.4177, 0.1849, 0.4265, 0.1847, 0.4522, 0.2403, 0.4648, 0.1848, 0.5731, 0.308, 0.5837, 0.2407, 0.5316, 0.1847, 0.5437, 0.3178, 0.5006, 0.3074, 0.4177, 0.2403, 0.4648, 0.2411, 0.498, 0.498, 0.1442, 0.5003, 0.206, 0.5623, 0.1866, 0.5234, 0.1423, 0.4713, 0.145, 0.4355, 0.1926, 0.5003, 0.206, 0.498, 0.1442, 0.6163, 0.09888, 0.5269, 0.07963, 0.5234, 0.1423, 0.5623, 0.1866, 0.4953, 0.07897, 0.4662, 0.0819, 0.4713, 0.145, 0.498, 0.1442, 0.4945, 0.0002621, 0.4522, 0.003143, 0.4662, 0.0819, 0.4953, 0.07897, 0.6163, 0.006649, 0.538, 0.00334, 0.5269, 0.07963, 0.6163, 0.09888, 0.4522, 0.003143, 0.3706, 0.009658, 0.3781, 0.1041, 0.4662, 0.0819, 0.538, 0.00334, 0.4945, 0.0002621, 0.4953, 0.07897, 0.5269, 0.07963, 0.5698, 0.8162, 0.5698, 0.7771, 0.527, 0.7771, 0.5303, 0.8162, 0.6093, 0.8162, 0.6126, 0.7771, 0.5698, 0.7771, 0.5698, 0.8162, 0.5161, 0.5668, 0.508, 0.5267, 0.3706, 0.5344, 0.3728, 0.5734, 0.5269, 0.6527, 0.5297, 0.6069, 0.3853, 0.6081, 0.3852, 0.649, 0.5063, 0.7333, 0.524, 0.6973, 0.3839, 0.6909, 0.3706, 0.7268, 0.787, 0.8515, 0.7909, 0.8122, 0.6524, 0.7985, 0.6485, 0.8378, 0.4977, 0.9579, 0.5248, 0.9581, 0.5265, 0.7778, 0.4994, 0.7776, 0.6773, 0.7977, 0.7265, 0.7972, 0.7265, 0.617, 0.6756, 0.6174, 0.2742, 0.05911, 0.3032, 0.0369, 0.2449, 0.001226, 0.2318, 0.02253, 0.3018, 0.9637, 0.2729, 0.9415, 0.2306, 0.9778, 0.2435, 0.9991, 0.6903, 0.5997, 0.7524, 0.6164, 0.7532, 0.5776, 0.6956, 0.5749, 0.6567, 0.6125, 0.6903, 0.5997, 0.6956, 0.5749, 0.6485, 0.591, 0.4485, 0.9574, 0.4977, 0.9579, 0.4994, 0.7776, 0.4485, 0.7771, 0.6502, 0.798, 0.6773, 0.7977, 0.6756, 0.6174, 0.6485, 0.6177, 0.6485, 0.591, 0.6956, 0.5749, 0.7075, 0.5169, 0.6556, 0.4814, 0.7744, 0.29, 0.721, 0.2649, 0.6998, 0.3219, 0.7454, 0.3425, 0.7269, 0.2372, 0.6954, 0.2065, 0.6758, 0.2266, 0.721, 0.2649, 0.7952, 0.2523, 0.7269, 0.2372, 0.721, 0.2649, 0.7744, 0.29, 0.6998, 0.3219, 0.6485, 0.3333, 0.7029, 0.4196, 0.7454, 0.3425, 0.6556, 0.4814, 0.7075, 0.5169, 0.7543, 0.5204, 0.7564, 0.4201, 0.6956, 0.5749, 0.7532, 0.5776, 0.7543, 0.5204, 0.7075, 0.5169, 0.721, 0.2649, 0.6758, 0.2266, 0.6485, 0.3333, 0.6998, 0.3219])
me_cube.materials.append(mat_material)
me_cube.materials.append(None)
me_cube.use_remesh_preserve_volume = False
me_cube.use_remesh_preserve_attributes = False
me_cube.use_mirror_vertex_groups = False
me_cube.update()
arm_armature = bpy.data.armatures.new('Armature')  # bones are not reproduced

# ---- objects
ob_dummyarmature = bpy.data.objects.new('DummyArmature', arm_armature)
ob_dummy = bpy.data.objects.new('Dummy', me_cube)
ob_lamp = bpy.data.objects.new('Lamp', light_lamp)
ob_camera = bpy.data.objects.new('Camera', cam_camera)

# ---- transforms, parenting, visibility, modifiers, constraints
ob_dummyarmature.location = (-0.0616, -0.09464, 3.77)
ob_dummyarmature.show_in_front = True
ob_dummyarmature.lineart.crease_threshold = 0.0
ob_dummy.parent = ob_dummyarmature
ob_dummy.matrix_parent_inverse = Matrix(((1.0, 0.0, 0.0, 0.0616), (0.0, 1.0, 0.0, 0.09464), (0.0, 0.0, 1.0, -3.77), (0.0, 0.0, 0.0, 1.0)))
ob_dummy.location = (0.0, 0.0, 1.798)
ob_dummy.lock_rotations_4d = False
ob_dummy.empty_display_type = 'ARROWS'
ob_dummy.lineart.crease_threshold = 0.0
_vg = ob_dummy.vertex_groups.new(name='Torso')
for _i, _w in zip([9, 10, 54, 55, 99, 100, 145, 146, 150, 151, 152, 153], [0.05069, 0.07027, 0.05618, 0.06815, 0.05618, 0.06815, 0.07521, 0.1015, 0.05069, 0.07027, 0.8552, 0.7361]): _vg.add([_i], _w, 'REPLACE')
_vg = ob_dummy.vertex_groups.new(name='Shoulder.Left')
for _i, _w in zip([47, 48, 50, 51, 52, 53, 54, 55, 56, 57, 58, 61, 63, 64, 65, 69, 70, 71, 92, 93, 95, 96, 97, 98, 99, 100, 101, 102, 103, 106, 108, 109, 110, 114, 115, 116, 145, 146, 152, 153, 165], [0.8306, 0.7955, 0.0653, 0.07025, 0.9227, 0.06819, 0.8585, 0.816, 0.9467, 0.01595, 0.01587, 0.0181, 0.1623, 0.1496, 0.1475, 0.006667, 0.008051, 0.01045, 0.8306, 0.7955, 0.0653, 0.07025, 0.9227, 0.06819, 0.8585, 0.816, 0.9467, 0.01595, 0.01587, 0.0181, 0.1623, 0.1496, 0.1475, 0.006667, 0.008051, 0.01045, 0.0257, 0.02773, 0.04404, 0.0826, 0.003149]): _vg.add([_i], _w, 'REPLACE')
_vg = ob_dummy.vertex_groups.new(name='UpperArm.Left')
for _i, _w in zip([47, 57, 58, 59, 60, 61, 92, 102, 103, 104, 105, 106], [0.01641, 0.6705, 0.3475, 0.04902, 0.08982, 0.09132, 0.01641, 0.6705, 0.3475, 0.04902, 0.08982, 0.09132]): _vg.add([_i], _w, 'REPLACE')
_vg = ob_dummy.vertex_groups.new(name='LowerArm.Left')
for _i, _w in zip([48, 55, 57, 58, 59, 60, 61, 62, 72, 73, 74, 75, 76, 77, 93, 100, 102, 103, 104, 105, 106, 107, 117, 118, 119, 120, 121, 122], [0.01141, 0.03671, 0.2922, 0.6145, 0.941, 0.8866, 0.8698, 0.9757, 0.9903, 0.9751, 0.9966, 0.9963, 0.9998, 0.999, 0.01141, 0.03671, 0.2922, 0.6145, 0.941, 0.8866, 0.8698, 0.9757, 0.9903, 0.9751, 0.9966, 0.9963, 0.9998, 0.999]): _vg.add([_i], _w, 'REPLACE')
_vg = ob_dummy.vertex_groups.new(name='Head')
for _i, _w in zip([2, 3, 7, 18, 19, 20, 21, 22, 23, 24, 25, 26, 47, 48, 52, 63, 64, 65, 66, 67, 68, 69, 70, 71, 92, 93, 97, 108, 109, 110, 111, 112, 113, 114, 115, 116, 137, 138, 144, 145, 146, 152, 153, 161, 162, 163, 164, 165, 166, 167, 168, 169, 170, 171, 172, 173, 174, 175, 176], [0.09129, 0.1191, 0.04865, 0.8338, 0.8305, 0.8536, 0.9934, 0.9925, 0.9936, 0.9721, 0.9715, 0.9682, 0.09433, 0.1133, 0.03665, 0.8217, 0.8192, 0.8384, 0.9923, 0.9915, 0.9925, 0.968, 0.9669, 0.964, 0.09433, 0.1133, 0.03665, 0.8217, 0.8192, 0.8384, 0.9923, 0.9915, 0.9925, 0.968, 0.9669, 0.964, 0.09129, 0.1191, 0.04865, 0.8439, 0.814, 0.01496, 0.06293, 0.8338, 0.8305, 0.8536, 0.9901, 0.9263, 0.9934, 0.9925, 0.9936, 0.9977, 0.9955, 0.9974, 0.994, 0.9721, 0.9715, 0.9682, 0.9873]): _vg.add([_i], _w, 'REPLACE')
_vg = ob_dummy.vertex_groups.new(name='Shoulder.Right')
for _i, _w in zip([2, 3, 6, 7, 8, 9, 10, 11, 13, 16, 18, 19, 20, 26, 137, 138, 143, 144, 145, 146, 149, 150, 151, 153, 154, 156, 159, 161, 162, 163, 175], [0.7187, 0.7832, 0.06017, 0.9058, 0.04764, 0.1648, 0.8011, 0.9014, 0.05367, 0.02958, 0.1355, 0.137, 0.1284, 0.001461, 0.7187, 0.7832, 0.06017, 0.9058, 0.01036, 0.02424, 0.04764, 0.1648, 0.8011, 0.08098, 0.9014, 0.05367, 0.02958, 0.1355, 0.137, 0.1284, 0.001461]): _vg.add([_i], _w, 'REPLACE')
_vg = ob_dummy.vertex_groups.new(name='UpperArm.Right.001')
for _i, _w in zip([2, 5, 9, 11, 137, 141, 150, 152, 154], [0.1207, 0.02115, 0.7076, 0.04319, 0.1207, 0.02115, 0.7076, 0.0197, 0.04319]): _vg.add([_i], _w, 'REPLACE')
_vg = ob_dummy.vertex_groups.new(name='LowerArm.Right')
for _i, _w in zip([2, 3, 7, 9, 10, 12, 13, 14, 15, 16, 17, 27, 28, 29, 30, 31, 32, 137, 138, 144, 150, 151, 155, 156, 157, 158, 159, 160, 177, 178, 179, 180, 181, 182], [0.02938, 0.05645, 0.0167, 0.02045, 0.05295, 0.9632, 0.937, 0.984, 0.9802, 0.9535, 0.9891, 0.999, 0.9954, 0.9993, 0.9995, 0.9985, 0.9996, 0.02938, 0.05645, 0.0167, 0.02045, 0.05295, 0.9632, 0.937, 0.984, 0.9802, 0.9535, 0.9891, 0.999, 0.9954, 0.9993, 0.9995, 0.9985, 0.9996]): _vg.add([_i], _w, 'REPLACE')
_vg = ob_dummy.vertex_groups.new(name='LowerTorso')
for _i, _w in zip([0, 1, 4, 5, 6, 8, 9, 10, 33, 34, 35, 36, 37, 38, 39, 40, 41, 45, 46, 49, 50, 51, 53, 54, 55, 78, 79, 80, 82, 83, 84, 90, 91, 94, 95, 96, 98, 99, 100, 123, 124, 125, 127, 128, 129, 135, 136, 139, 140, 141, 142, 143, 147, 148, 149, 150, 151, 153, 183, 184, 185, 186, 187, 188, 189, 190, 191, 193, 194, 195], [0.9794, 0.9752, 0.979, 0.932, 0.9218, 0.9323, 0.006614, 0.0347, 0.9801, 0.9711, 0.9777, 0.002757, 0.02257, 0.03416, 0.0281, 0.01284, 0.01362, 0.9726, 0.9681, 0.9719, 0.9246, 0.915, 0.9236, 0.01222, 0.03163, 0.9702, 0.9629, 0.9663, 0.0221, 0.03179, 0.02751, 0.9726, 0.9681, 0.9719, 0.9246, 0.915, 0.9236, 0.01222, 0.03163, 0.9702, 0.9629, 0.9663, 0.0221, 0.03179, 0.02751, 0.9794, 0.9752, 0.979, 0.9935, 0.932, 0.9869, 0.9218, 0.9879, 0.9727, 0.9323, 0.006614, 0.0347, 0.001758, 0.9801, 0.9711, 0.9777, 0.9884, 0.9738, 0.002757, 0.02257, 0.03416, 0.0281, 0.006206, 0.01284, 0.01362]): _vg.add([_i], _w, 'REPLACE')
_vg = ob_dummy.vertex_groups.new(name='Base.001')
for _i, _w in zip([34, 36, 37, 38, 39, 40, 41, 42, 43, 44, 78, 79, 80, 81, 82, 83, 84, 85, 86, 87, 88, 89, 123, 124, 125, 126, 127, 128, 129, 130, 131, 132, 133, 134, 184, 187, 188, 189, 190, 191, 192, 193, 194, 195, 196, 197, 198, 199, 200, 201, 202, 203], [0.003545, 0.9736, 0.9637, 0.9578, 0.9609, 0.9685, 0.9681, 0.9923, 0.9902, 0.9918, 0.004983, 0.01787, 0.01282, 0.9818, 0.9639, 0.959, 0.9612, 0.9768, 0.9776, 0.9941, 0.9922, 0.9937, 0.004983, 0.01787, 0.01282, 0.9818, 0.9639, 0.959, 0.9612, 0.9768, 0.9776, 0.9941, 0.9922, 0.9937, 0.003545, 0.001403, 0.9736, 0.9637, 0.9578, 0.9609, 0.9818, 0.9719, 0.9685, 0.9681, 0.9918, 0.9826, 0.9923, 0.9902, 0.9918, 0.9961, 0.9939, 0.9967]): _vg.add([_i], _w, 'REPLACE')
_m = ob_dummy.modifiers.new('Armature', 'ARMATURE')
_m.object = ob_dummyarmature
ob_lamp.location = (4.076, 1.005, 5.904)
ob_lamp.rotation_euler = (0.6503, 0.05522, 1.866)
ob_lamp.lock_rotations_4d = False
ob_lamp.empty_display_type = 'ARROWS'
ob_lamp.color = (0.0, 0.0, 0.0, 0.0)
ob_lamp.lineart.crease_threshold = 0.0
ob_camera.location = (7.481, -6.508, 5.344)
ob_camera.rotation_euler = (1.109, 0.0, 0.8149)
ob_camera.lock_rotations_4d = False
ob_camera.empty_display_type = 'ARROWS'
ob_camera.color = (0.0, 0.0, 0.0, 0.0)
ob_camera.display_type = 'WIRE'
ob_camera.lineart.crease_threshold = 0.0

# ---- collection membership
col_collection_1.objects.link(ob_dummyarmature)
col_collection_1.objects.link(ob_dummy)
col_collection_2.objects.link(ob_lamp)
col_collection_2.objects.link(ob_camera)

# ---- scene / render settings (as saved in the file)
scene.camera = ob_camera
scene.frame_start = 1; scene.frame_end = 32; scene.frame_set(0)
scene.render.engine = 'BLENDER_EEVEE_NEXT'
scene.render.resolution_percentage = 50
scene.render.dither_intensity = 0.0
scene.cycles.use_denoising = False
scene.cycles.samples = 128
scene.cycles.sampling_pattern = 'TABULATED_SOBOL'
scene.cycles.light_sampling_threshold = 0.0
scene.cycles.use_adaptive_sampling = False
scene.cycles.use_light_tree = False
scene.cycles.blur_glossy = 0.0
scene.cycles.sample_clamp_indirect = 0.0
scene.view_settings.view_transform = 'Standard'
bpy.context.view_layer.update()
